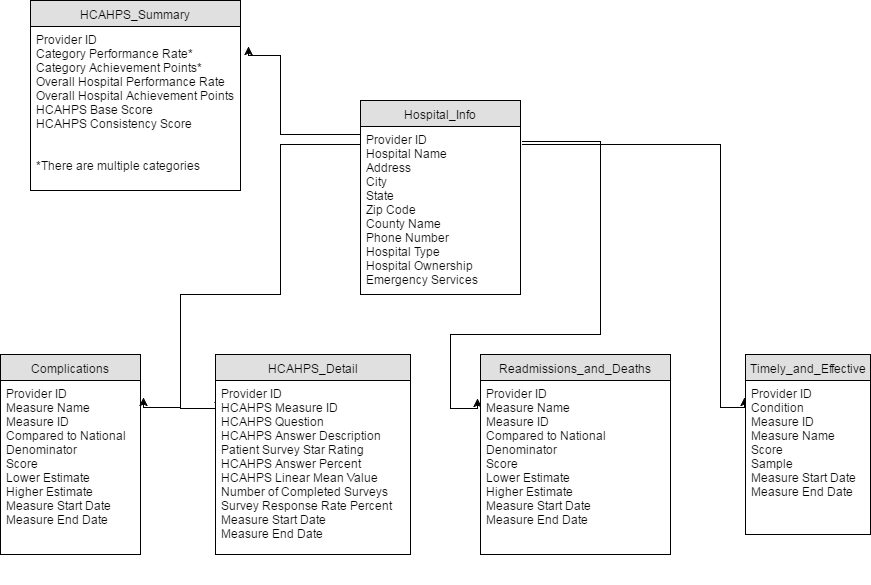

The diagram above was exported from draw.io. Its source (the exported page's mxGraphModel, read from the mxfile embedded in the PNG):
<mxGraphModel dx="1106" dy="1751" grid="1" gridSize="10" guides="1" tooltips="1" connect="1" arrows="1" fold="1" page="1" pageScale="1" pageWidth="850" pageHeight="1100" background="#ffffff" math="0" shadow="0">
  <root>
    <mxCell id="0" />
    <mxCell id="1" parent="0" />
    <mxCell id="33" value="" style="edgeStyle=orthogonalEdgeStyle;rounded=0;html=1;jettySize=auto;orthogonalLoop=1;entryX=1.038;entryY=0.124;entryPerimeter=0;" parent="1" source="5" target="16" edge="1">
      <mxGeometry relative="1" as="geometry">
        <mxPoint x="320" y="161" as="targetPoint" />
        <Array as="points">
          <mxPoint x="320" y="100" />
          <mxPoint x="320" y="21" />
        </Array>
      </mxGeometry>
    </mxCell>
    <mxCell id="36" value="" style="edgeStyle=orthogonalEdgeStyle;rounded=0;html=1;jettySize=auto;orthogonalLoop=1;entryX=0.017;entryY=0.081;entryPerimeter=0;" parent="1" source="5" target="18" edge="1">
      <mxGeometry relative="1" as="geometry">
        <mxPoint x="240" y="370" as="targetPoint" />
        <Array as="points">
          <mxPoint x="320" y="110" />
          <mxPoint x="320" y="260" />
          <mxPoint x="220" y="260" />
          <mxPoint x="220" y="374" />
        </Array>
      </mxGeometry>
    </mxCell>
    <mxCell id="44" value="" style="edgeStyle=orthogonalEdgeStyle;rounded=0;html=1;jettySize=auto;orthogonalLoop=1;entryX=-0.018;entryY=0.102;entryPerimeter=0;exitX=1.013;exitY=0.094;exitPerimeter=0;" parent="1" source="8" target="25" edge="1">
      <mxGeometry relative="1" as="geometry">
        <mxPoint x="640" y="110" as="sourcePoint" />
        <mxPoint x="490" y="370" as="targetPoint" />
        <Array as="points">
          <mxPoint x="640" y="107" />
          <mxPoint x="640" y="300" />
          <mxPoint x="490" y="300" />
          <mxPoint x="490" y="374" />
        </Array>
      </mxGeometry>
    </mxCell>
    <mxCell id="48" value="" style="edgeStyle=orthogonalEdgeStyle;rounded=0;html=1;jettySize=auto;orthogonalLoop=1;entryX=-0.005;entryY=0.111;entryPerimeter=0;exitX=1.013;exitY=0.113;exitPerimeter=0;" parent="1" source="8" target="22" edge="1">
      <mxGeometry relative="1" as="geometry">
        <mxPoint x="760" y="380" as="targetPoint" />
        <Array as="points">
          <mxPoint x="760" y="110" />
          <mxPoint x="760" y="373" />
        </Array>
      </mxGeometry>
    </mxCell>
    <mxCell id="5" value="Hospital_Info" style="swimlane;html=1;fontStyle=0;childLayout=stackLayout;horizontal=1;startSize=26;fillColor=#e0e0e0;horizontalStack=0;resizeParent=1;resizeLast=0;collapsible=1;marginBottom=0;swimlaneFillColor=#ffffff;align=center;" parent="1" vertex="1">
      <mxGeometry x="400" y="66" width="160" height="194" as="geometry" />
    </mxCell>
    <mxCell id="8" value="Provider ID&lt;div&gt;Hospital Name&lt;/div&gt;&lt;div&gt;Address&lt;/div&gt;&lt;div&gt;City&lt;/div&gt;&lt;div&gt;State&lt;/div&gt;&lt;div&gt;Zip Code&lt;/div&gt;&lt;div&gt;County Name&lt;/div&gt;&lt;div&gt;Phone Number&lt;/div&gt;&lt;div&gt;Hospital Type&lt;/div&gt;&lt;div&gt;Hospital Ownership&lt;/div&gt;&lt;div&gt;Emergency Services&lt;/div&gt;" style="text;html=1;strokeColor=none;fillColor=none;spacingLeft=4;spacingRight=4;whiteSpace=wrap;overflow=hidden;rotatable=0;points=[[0,0.5],[1,0.5]];portConstraint=eastwest;" parent="5" vertex="1">
      <mxGeometry y="26" width="160" height="160" as="geometry" />
    </mxCell>
    <mxCell id="15" value="HCAHPS_Summary" style="swimlane;html=1;fontStyle=0;childLayout=stackLayout;horizontal=1;startSize=26;fillColor=#e0e0e0;horizontalStack=0;resizeParent=1;resizeLast=0;collapsible=1;marginBottom=0;swimlaneFillColor=#ffffff;align=center;" parent="1" vertex="1">
      <mxGeometry x="70" y="-34" width="210" height="190" as="geometry" />
    </mxCell>
    <mxCell id="16" value="&lt;div&gt;&lt;span&gt;Provider ID&lt;/span&gt;&lt;br&gt;&lt;/div&gt;&lt;div&gt;Category Performance Rate*&lt;/div&gt;&lt;div&gt;Category Achievement Points*&lt;/div&gt;&lt;div&gt;&lt;span&gt;Overall Hospital Performance Rate&lt;/span&gt;&lt;br&gt;&lt;/div&gt;&lt;div&gt;&lt;span&gt;Overall Hospital Achievement Points&lt;/span&gt;&lt;br&gt;&lt;/div&gt;&lt;div&gt;HCAHPS Base Score&lt;/div&gt;&lt;div&gt;HCAHPS Consistency Score&lt;/div&gt;&lt;div&gt;&lt;br&gt;&lt;/div&gt;&lt;div&gt;&lt;br&gt;&lt;/div&gt;&lt;div&gt;*There are multiple categories&lt;/div&gt;" style="text;html=1;strokeColor=none;fillColor=none;spacingLeft=4;spacingRight=4;whiteSpace=wrap;overflow=hidden;rotatable=0;points=[[0,0.5],[1,0.5]];portConstraint=eastwest;" parent="15" vertex="1">
      <mxGeometry y="26" width="210" height="164" as="geometry" />
    </mxCell>
    <mxCell id="17" value="HCAHPS_Detail" style="swimlane;html=1;fontStyle=0;childLayout=stackLayout;horizontal=1;startSize=26;fillColor=#e0e0e0;horizontalStack=0;resizeParent=1;resizeLast=0;collapsible=1;marginBottom=0;swimlaneFillColor=#ffffff;align=center;" parent="1" vertex="1">
      <mxGeometry x="255" y="320" width="195" height="200" as="geometry" />
    </mxCell>
    <mxCell id="18" value="&lt;div&gt;&lt;span&gt;Provider ID&lt;/span&gt;&lt;br&gt;&lt;/div&gt;&lt;div&gt;&lt;span&gt;HCAHPS Measure ID&lt;/span&gt;&lt;/div&gt;&lt;div&gt;&lt;span&gt;HCAHPS Question&lt;/span&gt;&lt;br&gt;&lt;/div&gt;&lt;div&gt;&lt;span&gt;HCAHPS Answer Description&lt;/span&gt;&lt;/div&gt;&lt;div&gt;&lt;span&gt;Patient Survey Star Rating&lt;/span&gt;&lt;/div&gt;&lt;div&gt;&lt;span&gt;HCAHPS Answer Percent&lt;/span&gt;&lt;br&gt;&lt;/div&gt;&lt;div&gt;&lt;span&gt;HCAHPS Linear Mean Value&lt;/span&gt;&lt;/div&gt;&lt;div&gt;&lt;span&gt;Number of Completed Surveys&lt;/span&gt;&lt;br&gt;&lt;/div&gt;&lt;div&gt;&lt;span&gt;Survey Response Rate Percent&lt;/span&gt;&lt;br&gt;&lt;/div&gt;&lt;div&gt;&lt;span&gt;Measure Start Date&lt;/span&gt;&lt;br&gt;&lt;/div&gt;&lt;div&gt;&lt;span&gt;Measure End Date&lt;/span&gt;&lt;/div&gt;" style="text;html=1;strokeColor=none;fillColor=none;spacingLeft=4;spacingRight=4;whiteSpace=wrap;overflow=hidden;rotatable=0;points=[[0,0.5],[1,0.5]];portConstraint=eastwest;" parent="17" vertex="1">
      <mxGeometry y="26" width="195" height="174" as="geometry" />
    </mxCell>
    <mxCell id="19" value="Complications" style="swimlane;html=1;fontStyle=0;childLayout=stackLayout;horizontal=1;startSize=26;fillColor=#e0e0e0;horizontalStack=0;resizeParent=1;resizeLast=0;collapsible=1;marginBottom=0;swimlaneFillColor=#ffffff;align=center;" parent="1" vertex="1">
      <mxGeometry x="40" y="320" width="140" height="200" as="geometry" />
    </mxCell>
    <mxCell id="20" value="&lt;div&gt;&lt;span&gt;Provider ID&lt;/span&gt;&lt;br&gt;&lt;/div&gt;&lt;div&gt;&lt;span&gt;Measure Name&lt;/span&gt;&lt;/div&gt;&lt;div&gt;&lt;span&gt;Measure ID&lt;/span&gt;&lt;/div&gt;&lt;div&gt;Compared to National&lt;/div&gt;&lt;div&gt;Denominator&lt;/div&gt;&lt;div&gt;Score&lt;/div&gt;&lt;div&gt;Lower Estimate&lt;/div&gt;&lt;div&gt;Higher Estimate&lt;/div&gt;&lt;div&gt;&lt;span&gt;Measure Start Date&lt;/span&gt;&lt;/div&gt;&lt;div&gt;&lt;span&gt;Measure End Date&lt;/span&gt;&lt;/div&gt;" style="text;html=1;strokeColor=none;fillColor=none;spacingLeft=4;spacingRight=4;whiteSpace=wrap;overflow=hidden;rotatable=0;points=[[0,0.5],[1,0.5]];portConstraint=eastwest;" parent="19" vertex="1">
      <mxGeometry y="26" width="140" height="174" as="geometry" />
    </mxCell>
    <mxCell id="21" value="Timely_and_Effective" style="swimlane;html=1;fontStyle=0;childLayout=stackLayout;horizontal=1;startSize=26;fillColor=#e0e0e0;horizontalStack=0;resizeParent=1;resizeLast=0;collapsible=1;marginBottom=0;swimlaneFillColor=#ffffff;align=center;" parent="1" vertex="1">
      <mxGeometry x="785" y="320" width="125" height="180" as="geometry" />
    </mxCell>
    <mxCell id="22" value="&lt;div&gt;&lt;span&gt;Provider ID&lt;/span&gt;&lt;br&gt;&lt;/div&gt;&lt;div&gt;&lt;span&gt;Condition&lt;/span&gt;&lt;/div&gt;&lt;div&gt;&lt;span&gt;Measure ID&lt;/span&gt;&lt;/div&gt;&lt;div&gt;Measure Name&lt;/div&gt;&lt;div&gt;Score&lt;/div&gt;&lt;div&gt;Sample&lt;/div&gt;&lt;div&gt;&lt;span&gt;Measure Start Date&lt;/span&gt;&lt;br&gt;&lt;/div&gt;&lt;div&gt;&lt;span&gt;Measure End Date&lt;/span&gt;&lt;/div&gt;" style="text;html=1;strokeColor=none;fillColor=none;spacingLeft=4;spacingRight=4;whiteSpace=wrap;overflow=hidden;rotatable=0;points=[[0,0.5],[1,0.5]];portConstraint=eastwest;" parent="21" vertex="1">
      <mxGeometry y="26" width="125" height="154" as="geometry" />
    </mxCell>
    <mxCell id="24" value="Readmissions_and_Deaths" style="swimlane;html=1;fontStyle=0;childLayout=stackLayout;horizontal=1;startSize=26;fillColor=#e0e0e0;horizontalStack=0;resizeParent=1;resizeLast=0;collapsible=1;marginBottom=0;swimlaneFillColor=#ffffff;align=center;" parent="1" vertex="1">
      <mxGeometry x="520" y="320" width="190" height="200" as="geometry" />
    </mxCell>
    <mxCell id="25" value="&lt;div&gt;&lt;span&gt;Provider ID&lt;/span&gt;&lt;br&gt;&lt;/div&gt;&lt;div&gt;&lt;span&gt;Measure Name&lt;/span&gt;&lt;/div&gt;&lt;div&gt;&lt;span&gt;Measure ID&lt;/span&gt;&lt;/div&gt;&lt;div&gt;Compared to National&lt;/div&gt;&lt;div&gt;Denominator&lt;/div&gt;&lt;div&gt;Score&lt;/div&gt;&lt;div&gt;Lower Estimate&lt;/div&gt;&lt;div&gt;Higher Estimate&lt;/div&gt;&lt;div&gt;&lt;span&gt;Measure Start Date&lt;/span&gt;&lt;/div&gt;&lt;div&gt;&lt;span&gt;Measure End Date&lt;/span&gt;&lt;/div&gt;" style="text;html=1;strokeColor=none;fillColor=none;spacingLeft=4;spacingRight=4;whiteSpace=wrap;overflow=hidden;rotatable=0;points=[[0,0.5],[1,0.5]];portConstraint=eastwest;" parent="24" vertex="1">
      <mxGeometry y="26" width="190" height="174" as="geometry" />
    </mxCell>
    <mxCell id="30" value="" style="edgeStyle=orthogonalEdgeStyle;rounded=0;html=1;jettySize=auto;orthogonalLoop=1;entryX=1.023;entryY=0.098;entryPerimeter=0;exitX=-0.028;exitY=0.112;exitPerimeter=0;" parent="1" source="8" target="20" edge="1">
      <mxGeometry relative="1" as="geometry">
        <Array as="points">
          <mxPoint x="320" y="110" />
          <mxPoint x="320" y="260" />
          <mxPoint x="220" y="260" />
          <mxPoint x="220" y="373" />
        </Array>
      </mxGeometry>
    </mxCell>
    <mxCell id="72" value="&lt;br class=&quot;Apple-interchange-newline&quot;&gt;" style="text;html=1;" vertex="1" parent="1">
      <mxGeometry x="260" y="520" width="30" height="30" as="geometry" />
    </mxCell>
  </root>
</mxGraphModel>